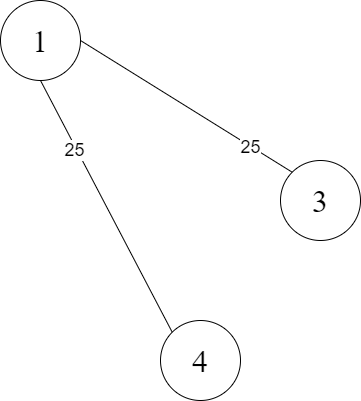

The diagram above was exported from draw.io. Its source (the exported page's mxGraphModel, read from the mxfile embedded in the PNG):
<mxGraphModel dx="702" dy="794" grid="1" gridSize="10" guides="1" tooltips="1" connect="1" arrows="1" fold="1" page="1" pageScale="1" pageWidth="827" pageHeight="1169" math="0" shadow="0">
  <root>
    <mxCell id="0" />
    <mxCell id="1" parent="0" />
    <mxCell id="FIgllKlil221bUkcnXo4-3" value="&lt;font face=&quot;Times New Roman&quot; style=&quot;font-size: 32px&quot;&gt;1&lt;/font&gt;" style="ellipse;whiteSpace=wrap;html=1;aspect=fixed;" parent="1" vertex="1">
      <mxGeometry x="240" y="80" width="80" height="80" as="geometry" />
    </mxCell>
    <mxCell id="FIgllKlil221bUkcnXo4-4" value="&lt;font face=&quot;Times New Roman&quot; style=&quot;font-size: 32px&quot;&gt;3&lt;/font&gt;" style="ellipse;whiteSpace=wrap;html=1;aspect=fixed;" parent="1" vertex="1">
      <mxGeometry x="520" y="240" width="80" height="80" as="geometry" />
    </mxCell>
    <mxCell id="FIgllKlil221bUkcnXo4-6" value="&lt;font face=&quot;Times New Roman&quot; style=&quot;font-size: 32px&quot;&gt;4&lt;/font&gt;" style="ellipse;whiteSpace=wrap;html=1;aspect=fixed;" parent="1" vertex="1">
      <mxGeometry x="400" y="400" width="80" height="80" as="geometry" />
    </mxCell>
    <mxCell id="c92dL4X981BoodxEPkon-4" value="" style="endArrow=none;html=1;rounded=0;fontSize=32;exitX=1;exitY=0.5;exitDx=0;exitDy=0;entryX=0;entryY=0;entryDx=0;entryDy=0;" parent="1" source="FIgllKlil221bUkcnXo4-3" target="FIgllKlil221bUkcnXo4-4" edge="1">
      <mxGeometry width="50" height="50" relative="1" as="geometry">
        <mxPoint x="360" y="380" as="sourcePoint" />
        <mxPoint x="410" y="330" as="targetPoint" />
      </mxGeometry>
    </mxCell>
    <mxCell id="c92dL4X981BoodxEPkon-5" value="&lt;font style=&quot;font-size: 18px&quot;&gt;25&lt;/font&gt;" style="edgeLabel;html=1;align=center;verticalAlign=middle;resizable=0;points=[];fontSize=32;" parent="c92dL4X981BoodxEPkon-4" vertex="1" connectable="0">
      <mxGeometry x="-0.1016" y="1" relative="1" as="geometry">
        <mxPoint x="74" y="42" as="offset" />
      </mxGeometry>
    </mxCell>
    <mxCell id="c92dL4X981BoodxEPkon-6" value="" style="endArrow=none;html=1;rounded=0;fontSize=32;exitX=0.5;exitY=1;exitDx=0;exitDy=0;entryX=0;entryY=0;entryDx=0;entryDy=0;" parent="1" source="FIgllKlil221bUkcnXo4-3" target="FIgllKlil221bUkcnXo4-6" edge="1">
      <mxGeometry width="50" height="50" relative="1" as="geometry">
        <mxPoint x="318.2842712474619" y="158.2842712474619" as="sourcePoint" />
        <mxPoint x="541.7157287525381" y="261.7157287525381" as="targetPoint" />
      </mxGeometry>
    </mxCell>
    <mxCell id="c92dL4X981BoodxEPkon-17" value="25" style="edgeLabel;html=1;align=center;verticalAlign=middle;resizable=0;points=[];fontSize=18;" parent="c92dL4X981BoodxEPkon-6" vertex="1" connectable="0">
      <mxGeometry x="-0.4586" y="-2" relative="1" as="geometry">
        <mxPoint as="offset" />
      </mxGeometry>
    </mxCell>
  </root>
</mxGraphModel>